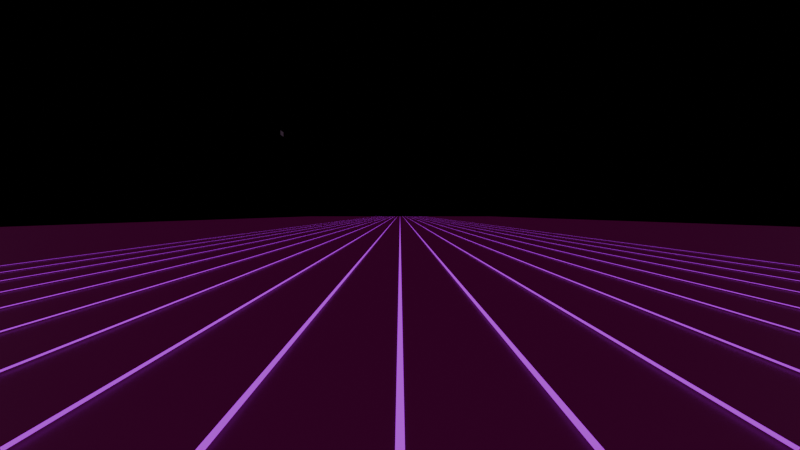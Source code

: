 # Source: untitled.blend  (saved by Blender 4.1.24; exported with 4.5.12 LTS)
import bpy
from mathutils import Matrix  # noqa: F401  (used for matrix-valued properties, if any)

bpy.ops.wm.read_factory_settings(use_empty=True)
scene = bpy.context.scene
scene.name = 'Scene'

# ---- collections
col_collection = bpy.data.collections.new('Collection'); scene.collection.children.link(col_collection)

# ---- materials (node trees are filled in below, after node groups)
mat_material_001 = bpy.data.materials.new('Material.001')
mat_material_001.use_transparent_shadow = False
mat_mblk = bpy.data.materials.new('mblk')
mat_mblk.use_transparent_shadow = False
mat_material_002 = bpy.data.materials.new('Material.002')
mat_material_002.use_transparent_shadow = False

# ---- material node trees
mat_material_001.use_nodes = True; mat_material_001.node_tree.nodes.clear()
_N = mat_material_001.node_tree.nodes; _L = mat_material_001.node_tree.links
n0 = _N.new('ShaderNodeOutputMaterial'); n0.name = 'Material Output'; n0.location = (300, 300)
n1 = _N.new('ShaderNodeEmission'); n1.name = 'Emission'; n1.location = (10, 300)
n1.inputs[0].default_value = (0.5488, 0.0, 1.0, 1.0)
_L.new(n1.outputs[0], n0.inputs[0])
n0.is_active_output = True
mat_mblk.use_nodes = True; mat_mblk.node_tree.nodes.clear()
_N = mat_mblk.node_tree.nodes; _L = mat_mblk.node_tree.links
n0 = _N.new('ShaderNodeOutputMaterial'); n0.name = 'Material Output'; n0.location = (300, 300)
n1 = _N.new('ShaderNodeBsdfPrincipled'); n1.name = 'Principled BSDF'; n1.location = (10, 300)
n1.inputs[0].default_value = (0.0, 0.0, 0.0, 1.0)
n1.inputs[27].default_value = (0.03453, 0.0, 0.01934, 1.0)
n1.inputs[28].default_value = 1.0
_L.new(n1.outputs[0], n0.inputs[0])
n0.is_active_output = True
mat_material_002.use_nodes = True; mat_material_002.node_tree.nodes.clear()
_N = mat_material_002.node_tree.nodes; _L = mat_material_002.node_tree.links
n0 = _N.new('ShaderNodeOutputMaterial'); n0.name = 'Material Output'; n0.location = (300, 300)
n1 = _N.new('ShaderNodeEmission'); n1.name = 'Emission'; n1.location = (10, 300)
n1.inputs[0].default_value = (0.0, 0.0, 0.0, 1.0)
_L.new(n1.outputs[0], n0.inputs[0])
n0.is_active_output = True

# ---- world
world_world = bpy.data.worlds.new('World'); scene.world = world_world
world_world.use_nodes = True; world_world.node_tree.nodes.clear()
_N = world_world.node_tree.nodes; _L = world_world.node_tree.links
n0 = _N.new('ShaderNodeOutputWorld'); n0.name = 'World Output'; n0.location = (300, 300)
n1 = _N.new('ShaderNodeBackground'); n1.name = 'Background'; n1.location = (10, 300)
n1.inputs[0].default_value = (0.05088, 0.05088, 0.05088, 1.0)
_L.new(n1.outputs[0], n0.inputs[0])
n0.is_active_output = True
world_world.color = (0.05088, 0.05088, 0.05088)
world_world.use_sun_shadow = False
world_world.sun_shadow_jitter_overblur = 0.0

# ---- cameras
cam_camera_001 = bpy.data.cameras.new('Camera.001')
cam_camera_001.lens = 10.0

# ---- meshes
me_cube_001 = bpy.data.meshes.new('Cube.001')
me_cube_001.from_pydata([(-1000.0, -0.1, 0.0), (-1000.0, 0.1, 0.0), (1000.0, -0.1, 0.0), (1000.0, 0.1, 0.0)], [], [(3, 1, 0, 2)])
_uv = me_cube_001.uv_layers.new(name='UVMap')
_uv.uv.foreach_set('vector', [0.625, 0.5, 0.875, 0.5, 0.875, 0.75, 0.625, 0.75])
me_cube_001.materials.append(mat_material_001)
me_cube_001.update()
me_plane = bpy.data.meshes.new('Plane')
me_plane.from_pydata([(-1.0, -1.0, 0.0), (1.0, -1.0, 0.0), (-1.0, 1.0, 0.0), (1.0, 1.0, 0.0)], [], [(0, 1, 3, 2)])
_uv = me_plane.uv_layers.new(name='UVMap')
_uv.uv.foreach_set('vector', [0.0, 0.0, 1.0, 0.0, 1.0, 1.0, 0.0, 1.0])
me_plane.materials.append(mat_mblk)
me_plane.update()
me_plane_001 = bpy.data.meshes.new('Plane.001')
me_plane_001.from_pydata([(-1.0, -1.0, 0.0), (1.0, -1.0, 0.0), (-1.0, 1.0, 0.0), (1.0, 1.0, 0.0)], [], [(0, 1, 3, 2)])
_uv = me_plane_001.uv_layers.new(name='UVMap')
_uv.uv.foreach_set('vector', [0.0, 0.0, 1.0, 0.0, 1.0, 1.0, 0.0, 1.0])
me_plane_001.materials.append(mat_material_002)
me_plane_001.update()
me_plane_002 = bpy.data.meshes.new('Plane.002')
me_plane_002.from_pydata([(-1.0, -1.0, 0.0), (1.0, -1.0, 0.0), (-1.0, 1.0, 0.0), (1.0, 1.0, 0.0)], [], [(0, 1, 3, 2)])
_uv = me_plane_002.uv_layers.new(name='UVMap')
_uv.uv.foreach_set('vector', [0.0, 0.0, 1.0, 0.0, 1.0, 1.0, 0.0, 1.0])
me_plane_002.update()
arm_armature = bpy.data.armatures.new('Armature')  # bones are not reproduced

# ---- objects
ob_cube = bpy.data.objects.new('Cube', me_cube_001)
ob_camera = bpy.data.objects.new('Camera', cam_camera_001)
ob_plane = bpy.data.objects.new('Plane', me_plane)
ob_plane_001 = bpy.data.objects.new('Plane.001', me_plane_001)
ob_armature = bpy.data.objects.new('Armature', arm_armature)
ob_plane_002 = bpy.data.objects.new('Plane.002', me_plane_002)

# ---- transforms, parenting, visibility, modifiers, constraints
ob_cube.location = (0.0, 0.0, 0.0)
_m = ob_cube.modifiers.new('Array', 'ARRAY')
_m.count = 10
_m.relative_offset_displace = (0.0, 20.0, 0.0)
_m = ob_cube.modifiers.new('Mirror', 'MIRROR')
_m.use_axis = (False, True, False)
ob_camera.location = (87.75, 7.062e-07, 4.73)
ob_camera.rotation_euler = (1.518, 3.491e-07, 1.571)
ob_plane.location = (0.0, 0.0, -0.09109)
ob_plane.scale = (1420.0, 142.0, 142.0)
ob_plane_001.location = (-265.1, 0.0, 0.0)
ob_plane_001.rotation_euler = (-1.344e-07, 1.571, 0.0)
ob_plane_001.scale = (-785.4, -785.4, -785.4)
ob_armature.location = (0.0, 0.0, 0.0)
ob_plane_002.location = (-4.564, -48.07, 37.17)
ob_plane_002.rotation_euler = (-1.505, -0.115, -0.1228)

# ---- collection membership
col_collection.objects.link(ob_cube)
col_collection.objects.link(ob_camera)
col_collection.objects.link(ob_plane)
col_collection.objects.link(ob_plane_001)
col_collection.objects.link(ob_armature)
col_collection.objects.link(ob_plane_002)

# ---- scene / render settings (as saved in the file)
scene.camera = ob_camera
scene.frame_start = 1; scene.frame_end = 250; scene.frame_set(1)
scene.render.engine = 'BLENDER_EEVEE_NEXT'
scene.cycles.sampling_pattern = 'TABULATED_SOBOL'
scene.eevee.ray_tracing_options.trace_max_roughness = 0.0
bpy.context.view_layer.update()
